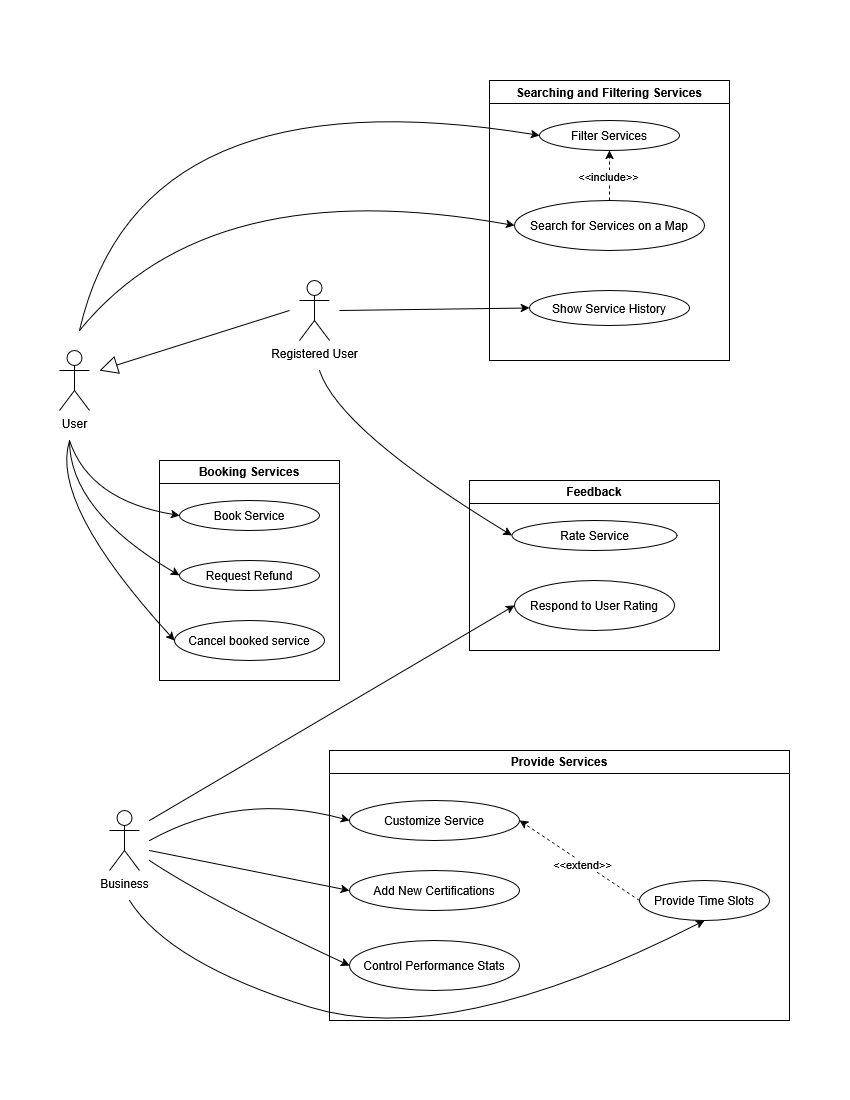

The diagram above was exported from draw.io. Its source (the exported page's mxGraphModel, read from the mxfile embedded in the PNG):
<mxGraphModel dx="1960" dy="1126" grid="1" gridSize="10" guides="1" tooltips="1" connect="1" arrows="1" fold="1" page="1" pageScale="1" pageWidth="850" pageHeight="1100" math="0" shadow="0">
  <root>
    <mxCell id="0" />
    <mxCell id="1" parent="0" />
    <mxCell id="NKh74MoMJ2ymwVZqLxyE-1" value="Registered User" style="shape=umlActor;verticalLabelPosition=bottom;verticalAlign=top;html=1;outlineConnect=0;" parent="1" vertex="1">
      <mxGeometry x="300" y="280" width="30" height="60" as="geometry" />
    </mxCell>
    <object label="&lt;div&gt;Business&lt;/div&gt;" Business="" id="NKh74MoMJ2ymwVZqLxyE-3">
      <mxCell style="shape=umlActor;verticalLabelPosition=bottom;verticalAlign=top;html=1;outlineConnect=0;" parent="1" vertex="1">
        <mxGeometry x="110" y="810" width="30" height="60" as="geometry" />
      </mxCell>
    </object>
    <mxCell id="BRbLIjTPMbnoNNhm_neF-3" value="&lt;div&gt;Searching and Filtering Services&lt;/div&gt;" style="swimlane;whiteSpace=wrap;html=1;" parent="1" vertex="1">
      <mxGeometry x="490" y="80" width="240" height="280" as="geometry" />
    </mxCell>
    <mxCell id="ARAnDZ74AUS9iWW3yGZ5-2" value="&lt;div&gt;Filter Services&lt;/div&gt;" style="ellipse;whiteSpace=wrap;html=1;" vertex="1" parent="BRbLIjTPMbnoNNhm_neF-3">
      <mxGeometry x="50" y="40" width="140" height="30" as="geometry" />
    </mxCell>
    <mxCell id="ARAnDZ74AUS9iWW3yGZ5-3" value="Search for Services on a Map" style="ellipse;whiteSpace=wrap;html=1;" vertex="1" parent="BRbLIjTPMbnoNNhm_neF-3">
      <mxGeometry x="25" y="120" width="190" height="50" as="geometry" />
    </mxCell>
    <mxCell id="ARAnDZ74AUS9iWW3yGZ5-4" value="Show Service History" style="ellipse;whiteSpace=wrap;html=1;" vertex="1" parent="BRbLIjTPMbnoNNhm_neF-3">
      <mxGeometry x="40" y="210" width="160" height="35" as="geometry" />
    </mxCell>
    <mxCell id="ARAnDZ74AUS9iWW3yGZ5-15" value="" style="html=1;labelBackgroundColor=#ffffff;startArrow=none;startFill=0;startSize=6;endArrow=classic;endFill=1;endSize=6;jettySize=auto;orthogonalLoop=1;strokeWidth=1;dashed=1;fontSize=14;rounded=0;exitX=0.5;exitY=0;exitDx=0;exitDy=0;entryX=0.5;entryY=1;entryDx=0;entryDy=0;" edge="1" parent="BRbLIjTPMbnoNNhm_neF-3" source="ARAnDZ74AUS9iWW3yGZ5-3" target="ARAnDZ74AUS9iWW3yGZ5-2">
      <mxGeometry width="60" height="60" relative="1" as="geometry">
        <mxPoint x="170" y="100" as="sourcePoint" />
        <mxPoint x="230" y="40" as="targetPoint" />
        <Array as="points" />
      </mxGeometry>
    </mxCell>
    <mxCell id="ARAnDZ74AUS9iWW3yGZ5-16" value="&amp;lt;&amp;lt;include&amp;gt;&amp;gt;" style="edgeLabel;html=1;align=center;verticalAlign=middle;resizable=0;points=[];" vertex="1" connectable="0" parent="ARAnDZ74AUS9iWW3yGZ5-15">
      <mxGeometry x="-0.05" y="2" relative="1" as="geometry">
        <mxPoint as="offset" />
      </mxGeometry>
    </mxCell>
    <mxCell id="ARAnDZ74AUS9iWW3yGZ5-1" value="&lt;div&gt;&lt;br&gt;&lt;/div&gt;&lt;div&gt;&lt;br&gt;&lt;/div&gt;" style="endArrow=block;endSize=16;endFill=0;html=1;rounded=0;" edge="1" parent="1">
      <mxGeometry width="160" relative="1" as="geometry">
        <mxPoint x="290" y="310" as="sourcePoint" />
        <mxPoint x="100" y="370" as="targetPoint" />
      </mxGeometry>
    </mxCell>
    <mxCell id="ARAnDZ74AUS9iWW3yGZ5-6" value="" style="endArrow=classic;html=1;rounded=0;entryX=0;entryY=0.5;entryDx=0;entryDy=0;" edge="1" parent="1" target="ARAnDZ74AUS9iWW3yGZ5-4">
      <mxGeometry width="50" height="50" relative="1" as="geometry">
        <mxPoint x="340" y="310" as="sourcePoint" />
        <mxPoint x="480" y="380" as="targetPoint" />
      </mxGeometry>
    </mxCell>
    <mxCell id="ARAnDZ74AUS9iWW3yGZ5-12" value="" style="curved=1;endArrow=classic;html=1;rounded=0;entryX=0;entryY=0.5;entryDx=0;entryDy=0;" edge="1" parent="1" target="ARAnDZ74AUS9iWW3yGZ5-2">
      <mxGeometry width="50" height="50" relative="1" as="geometry">
        <mxPoint x="80" y="330" as="sourcePoint" />
        <mxPoint x="480" y="130" as="targetPoint" />
        <Array as="points">
          <mxPoint x="140" y="70" />
        </Array>
      </mxGeometry>
    </mxCell>
    <mxCell id="ARAnDZ74AUS9iWW3yGZ5-14" value="" style="curved=1;endArrow=classic;html=1;rounded=0;entryX=0;entryY=0.5;entryDx=0;entryDy=0;" edge="1" parent="1" target="ARAnDZ74AUS9iWW3yGZ5-3">
      <mxGeometry width="50" height="50" relative="1" as="geometry">
        <mxPoint x="80" y="330" as="sourcePoint" />
        <mxPoint x="490" y="140" as="targetPoint" />
        <Array as="points">
          <mxPoint x="210" y="170" />
        </Array>
      </mxGeometry>
    </mxCell>
    <mxCell id="ARAnDZ74AUS9iWW3yGZ5-18" value="&lt;div&gt;Booking Services&lt;/div&gt;" style="swimlane;whiteSpace=wrap;html=1;" vertex="1" parent="1">
      <mxGeometry x="160" y="460" width="180" height="220" as="geometry" />
    </mxCell>
    <mxCell id="ARAnDZ74AUS9iWW3yGZ5-19" value="Book Service" style="ellipse;whiteSpace=wrap;html=1;" vertex="1" parent="ARAnDZ74AUS9iWW3yGZ5-18">
      <mxGeometry x="20" y="40" width="140" height="30" as="geometry" />
    </mxCell>
    <mxCell id="ARAnDZ74AUS9iWW3yGZ5-24" value="Request Refund" style="ellipse;whiteSpace=wrap;html=1;" vertex="1" parent="ARAnDZ74AUS9iWW3yGZ5-18">
      <mxGeometry x="20" y="100" width="140" height="30" as="geometry" />
    </mxCell>
    <mxCell id="ARAnDZ74AUS9iWW3yGZ5-25" value="Cancel booked service" style="ellipse;whiteSpace=wrap;html=1;" vertex="1" parent="ARAnDZ74AUS9iWW3yGZ5-18">
      <mxGeometry x="15" y="160" width="150" height="40" as="geometry" />
    </mxCell>
    <mxCell id="ARAnDZ74AUS9iWW3yGZ5-26" value="" style="curved=1;endArrow=classic;html=1;rounded=0;entryX=0;entryY=0.5;entryDx=0;entryDy=0;" edge="1" parent="1" target="ARAnDZ74AUS9iWW3yGZ5-19">
      <mxGeometry width="50" height="50" relative="1" as="geometry">
        <mxPoint x="70" y="440" as="sourcePoint" />
        <mxPoint x="422.5" y="415" as="targetPoint" />
        <Array as="points">
          <mxPoint x="90" y="500" />
        </Array>
      </mxGeometry>
    </mxCell>
    <mxCell id="ARAnDZ74AUS9iWW3yGZ5-27" value="" style="curved=1;endArrow=classic;html=1;rounded=0;entryX=0;entryY=0.5;entryDx=0;entryDy=0;" edge="1" parent="1" target="ARAnDZ74AUS9iWW3yGZ5-24">
      <mxGeometry width="50" height="50" relative="1" as="geometry">
        <mxPoint x="70" y="440" as="sourcePoint" />
        <mxPoint x="150" y="615" as="targetPoint" />
        <Array as="points">
          <mxPoint x="70" y="510" />
        </Array>
      </mxGeometry>
    </mxCell>
    <mxCell id="ARAnDZ74AUS9iWW3yGZ5-28" value="" style="curved=1;endArrow=classic;html=1;rounded=0;entryX=0;entryY=0.5;entryDx=0;entryDy=0;" edge="1" parent="1" target="ARAnDZ74AUS9iWW3yGZ5-25">
      <mxGeometry width="50" height="50" relative="1" as="geometry">
        <mxPoint x="70" y="440" as="sourcePoint" />
        <mxPoint x="145" y="730" as="targetPoint" />
        <Array as="points">
          <mxPoint x="50" y="503" />
        </Array>
      </mxGeometry>
    </mxCell>
    <mxCell id="ARAnDZ74AUS9iWW3yGZ5-29" value="&lt;div&gt;Feedback&lt;/div&gt;" style="swimlane;whiteSpace=wrap;html=1;" vertex="1" parent="1">
      <mxGeometry x="470" y="480" width="250" height="170" as="geometry" />
    </mxCell>
    <mxCell id="ARAnDZ74AUS9iWW3yGZ5-30" value="Rate Service" style="ellipse;whiteSpace=wrap;html=1;" vertex="1" parent="ARAnDZ74AUS9iWW3yGZ5-29">
      <mxGeometry x="42.5" y="40" width="165" height="30" as="geometry" />
    </mxCell>
    <mxCell id="ARAnDZ74AUS9iWW3yGZ5-31" value="Respond to User Rating " style="ellipse;whiteSpace=wrap;html=1;" vertex="1" parent="ARAnDZ74AUS9iWW3yGZ5-29">
      <mxGeometry x="45" y="100" width="160" height="50" as="geometry" />
    </mxCell>
    <mxCell id="ARAnDZ74AUS9iWW3yGZ5-34" value="" style="curved=1;endArrow=classic;html=1;rounded=0;entryX=0;entryY=0.5;entryDx=0;entryDy=0;" edge="1" parent="1" target="ARAnDZ74AUS9iWW3yGZ5-30">
      <mxGeometry width="50" height="50" relative="1" as="geometry">
        <mxPoint x="320" y="370" as="sourcePoint" />
        <mxPoint x="430" y="445" as="targetPoint" />
        <Array as="points">
          <mxPoint x="340" y="430" />
        </Array>
      </mxGeometry>
    </mxCell>
    <object label="&lt;div&gt;User&lt;/div&gt;" Business="" id="ARAnDZ74AUS9iWW3yGZ5-36">
      <mxCell style="shape=umlActor;verticalLabelPosition=bottom;verticalAlign=top;html=1;outlineConnect=0;" vertex="1" parent="1">
        <mxGeometry x="60" y="350" width="30" height="60" as="geometry" />
      </mxCell>
    </object>
    <mxCell id="ARAnDZ74AUS9iWW3yGZ5-37" value="&lt;div&gt;Provide Services&lt;/div&gt;" style="swimlane;whiteSpace=wrap;html=1;movable=1;resizable=1;rotatable=1;deletable=1;editable=1;locked=0;connectable=1;" vertex="1" parent="1">
      <mxGeometry x="330" y="750" width="460" height="270" as="geometry" />
    </mxCell>
    <mxCell id="ARAnDZ74AUS9iWW3yGZ5-38" value="Customize Service" style="ellipse;whiteSpace=wrap;html=1;" vertex="1" parent="ARAnDZ74AUS9iWW3yGZ5-37">
      <mxGeometry x="20" y="50" width="170" height="40" as="geometry" />
    </mxCell>
    <mxCell id="ARAnDZ74AUS9iWW3yGZ5-39" value="Provide Time Slots" style="ellipse;whiteSpace=wrap;html=1;movable=1;resizable=1;rotatable=1;deletable=1;editable=1;locked=0;connectable=1;" vertex="1" parent="ARAnDZ74AUS9iWW3yGZ5-37">
      <mxGeometry x="310" y="130" width="130" height="40" as="geometry" />
    </mxCell>
    <mxCell id="ARAnDZ74AUS9iWW3yGZ5-40" value="Control Performance Stats" style="ellipse;whiteSpace=wrap;html=1;" vertex="1" parent="ARAnDZ74AUS9iWW3yGZ5-37">
      <mxGeometry x="20" y="190" width="170" height="50" as="geometry" />
    </mxCell>
    <mxCell id="ARAnDZ74AUS9iWW3yGZ5-41" value="Add New Certifications" style="ellipse;whiteSpace=wrap;html=1;movable=1;resizable=1;rotatable=1;deletable=1;editable=1;locked=0;connectable=1;" vertex="1" parent="ARAnDZ74AUS9iWW3yGZ5-37">
      <mxGeometry x="20" y="120" width="170" height="40" as="geometry" />
    </mxCell>
    <mxCell id="ARAnDZ74AUS9iWW3yGZ5-42" value="" style="html=1;labelBackgroundColor=#ffffff;startArrow=none;startFill=0;startSize=6;endArrow=classic;endFill=1;endSize=6;jettySize=auto;orthogonalLoop=1;strokeWidth=1;dashed=1;fontSize=14;rounded=0;exitX=0;exitY=0.5;exitDx=0;exitDy=0;entryX=1;entryY=0.5;entryDx=0;entryDy=0;" edge="1" parent="ARAnDZ74AUS9iWW3yGZ5-37" source="ARAnDZ74AUS9iWW3yGZ5-39" target="ARAnDZ74AUS9iWW3yGZ5-38">
      <mxGeometry width="60" height="60" relative="1" as="geometry">
        <mxPoint x="290" y="130" as="sourcePoint" />
        <mxPoint x="290" y="80" as="targetPoint" />
        <Array as="points" />
      </mxGeometry>
    </mxCell>
    <mxCell id="ARAnDZ74AUS9iWW3yGZ5-43" value="&amp;lt;&amp;lt;extend&amp;gt;&amp;gt;" style="edgeLabel;html=1;align=center;verticalAlign=middle;resizable=0;points=[];" vertex="1" connectable="0" parent="ARAnDZ74AUS9iWW3yGZ5-42">
      <mxGeometry x="-0.05" y="2" relative="1" as="geometry">
        <mxPoint as="offset" />
      </mxGeometry>
    </mxCell>
    <mxCell id="ARAnDZ74AUS9iWW3yGZ5-48" value="" style="curved=1;endArrow=classic;html=1;rounded=0;entryX=0.5;entryY=1;entryDx=0;entryDy=0;" edge="1" parent="1" target="ARAnDZ74AUS9iWW3yGZ5-39">
      <mxGeometry width="50" height="50" relative="1" as="geometry">
        <mxPoint x="130" y="900" as="sourcePoint" />
        <mxPoint x="235" y="1100" as="targetPoint" />
        <Array as="points">
          <mxPoint x="170" y="963" />
          <mxPoint x="450" y="1050" />
        </Array>
      </mxGeometry>
    </mxCell>
    <mxCell id="ARAnDZ74AUS9iWW3yGZ5-49" value="" style="curved=1;endArrow=classic;html=1;rounded=0;entryX=0;entryY=0.5;entryDx=0;entryDy=0;" edge="1" parent="1" target="ARAnDZ74AUS9iWW3yGZ5-40">
      <mxGeometry width="50" height="50" relative="1" as="geometry">
        <mxPoint x="150" y="860" as="sourcePoint" />
        <mxPoint x="340" y="940" as="targetPoint" />
        <Array as="points">
          <mxPoint x="210" y="900" />
        </Array>
      </mxGeometry>
    </mxCell>
    <mxCell id="ARAnDZ74AUS9iWW3yGZ5-50" value="" style="curved=1;endArrow=classic;html=1;rounded=0;entryX=0;entryY=0.5;entryDx=0;entryDy=0;" edge="1" parent="1" target="ARAnDZ74AUS9iWW3yGZ5-41">
      <mxGeometry width="50" height="50" relative="1" as="geometry">
        <mxPoint x="150" y="850" as="sourcePoint" />
        <mxPoint x="340" y="855" as="targetPoint" />
        <Array as="points" />
      </mxGeometry>
    </mxCell>
    <mxCell id="ARAnDZ74AUS9iWW3yGZ5-51" value="" style="curved=1;endArrow=classic;html=1;rounded=0;entryX=0;entryY=0.5;entryDx=0;entryDy=0;" edge="1" parent="1" target="ARAnDZ74AUS9iWW3yGZ5-38">
      <mxGeometry width="50" height="50" relative="1" as="geometry">
        <mxPoint x="150" y="840" as="sourcePoint" />
        <mxPoint x="340" y="770" as="targetPoint" />
        <Array as="points">
          <mxPoint x="240" y="790" />
        </Array>
      </mxGeometry>
    </mxCell>
    <mxCell id="ARAnDZ74AUS9iWW3yGZ5-53" value="" style="curved=1;endArrow=classic;html=1;rounded=0;entryX=0;entryY=0.5;entryDx=0;entryDy=0;" edge="1" parent="1" target="ARAnDZ74AUS9iWW3yGZ5-31">
      <mxGeometry width="50" height="50" relative="1" as="geometry">
        <mxPoint x="150" y="820" as="sourcePoint" />
        <mxPoint x="340" y="770" as="targetPoint" />
        <Array as="points" />
      </mxGeometry>
    </mxCell>
  </root>
</mxGraphModel>